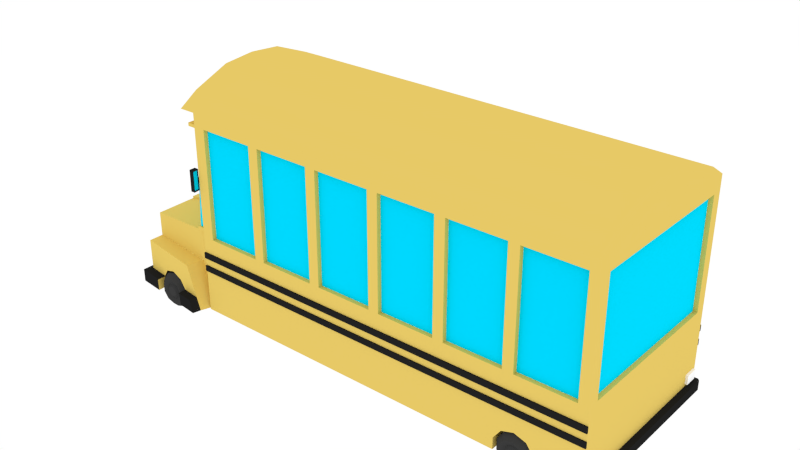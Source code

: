 # Source: SchoolBus.blend  (saved by Blender 2.76.0; exported with 4.5.12 LTS)
import bpy
from mathutils import Matrix  # noqa: F401  (used for matrix-valued properties, if any)

bpy.ops.wm.read_factory_settings(use_empty=True)
scene = bpy.context.scene
scene.name = 'Scene'

# ---- collections
col_collection_1 = bpy.data.collections.new('Collection 1'); scene.collection.children.link(col_collection_1)

# ---- materials (node trees are filled in below, after node groups)
mat_wheel = bpy.data.materials.new('Wheel')
mat_wheel.alpha_threshold = 0.0
mat_wheel.roughness = 0.5
mat_yellow = bpy.data.materials.new('Yellow')
mat_yellow.alpha_threshold = 0.0
mat_yellow.roughness = 0.5
mat_windows = bpy.data.materials.new('Windows')
mat_windows.alpha_threshold = 0.0
mat_windows.roughness = 0.5
mat_details = bpy.data.materials.new('Details')
mat_details.alpha_threshold = 0.0
mat_details.roughness = 0.5
mat_bumper = bpy.data.materials.new('Bumper')
mat_bumper.alpha_threshold = 0.0
mat_bumper.roughness = 0.5
mat_lights = bpy.data.materials.new('Lights')
mat_lights.alpha_threshold = 0.0
mat_lights.roughness = 0.5

# ---- material node trees
mat_wheel.use_nodes = True; mat_wheel.node_tree.nodes.clear()
_N = mat_wheel.node_tree.nodes; _L = mat_wheel.node_tree.links
n0 = _N.new('ShaderNodeOutputMaterial'); n0.name = 'Material Output'; n0.location = (300, 300)
n1 = _N.new('ShaderNodeBsdfDiffuse'); n1.name = 'Diffuse BSDF'; n1.location = (10, 300)
n1.inputs[0].default_value = (0.04667, 0.04667, 0.04667, 1.0)
_L.new(n1.outputs[0], n0.inputs[0])
n0.is_active_output = True
mat_yellow.use_nodes = True; mat_yellow.node_tree.nodes.clear()
_N = mat_yellow.node_tree.nodes; _L = mat_yellow.node_tree.links
n0 = _N.new('ShaderNodeOutputMaterial'); n0.name = 'Material Output'; n0.location = (300, 300)
n1 = _N.new('ShaderNodeBsdfDiffuse'); n1.name = 'Diffuse BSDF'; n1.location = (10, 300)
n1.inputs[0].default_value = (0.8, 0.5844, 0.1343, 1.0)
_L.new(n1.outputs[0], n0.inputs[0])
n0.is_active_output = True
mat_windows.use_nodes = True; mat_windows.node_tree.nodes.clear()
_N = mat_windows.node_tree.nodes; _L = mat_windows.node_tree.links
n0 = _N.new('ShaderNodeOutputMaterial'); n0.name = 'Material Output'; n0.location = (300, 300)
n1 = _N.new('ShaderNodeBsdfDiffuse'); n1.name = 'Diffuse BSDF'; n1.location = (10, 300)
n1.inputs[0].default_value = (0.0, 0.7394, 1.0, 1.0)
n1.inputs[1].default_value = 0.7667
_L.new(n1.outputs[0], n0.inputs[0])
n0.is_active_output = True
mat_details.use_nodes = True; mat_details.node_tree.nodes.clear()
_N = mat_details.node_tree.nodes; _L = mat_details.node_tree.links
n0 = _N.new('ShaderNodeOutputMaterial'); n0.name = 'Material Output'; n0.location = (300, 300)
n1 = _N.new('ShaderNodeBsdfDiffuse'); n1.name = 'Diffuse BSDF'; n1.location = (10, 300)
n1.inputs[0].default_value = (0.1376, 0.1376, 0.1376, 1.0)
n1.inputs[1].default_value = 0.2167
_L.new(n1.outputs[0], n0.inputs[0])
n0.is_active_output = True
mat_bumper.use_nodes = True; mat_bumper.node_tree.nodes.clear()
_N = mat_bumper.node_tree.nodes; _L = mat_bumper.node_tree.links
n0 = _N.new('ShaderNodeOutputMaterial'); n0.name = 'Material Output'; n0.location = (300, 300)
n1 = _N.new('ShaderNodeBsdfDiffuse'); n1.name = 'Diffuse BSDF'; n1.location = (10, 300)
n1.inputs[0].default_value = (0.01599, 0.01599, 0.01599, 1.0)
_L.new(n1.outputs[0], n0.inputs[0])
n0.is_active_output = True
mat_lights.use_nodes = True; mat_lights.node_tree.nodes.clear()
_N = mat_lights.node_tree.nodes; _L = mat_lights.node_tree.links
n0 = _N.new('ShaderNodeOutputMaterial'); n0.name = 'Material Output'; n0.location = (300, 300)
n1 = _N.new('ShaderNodeBsdfDiffuse'); n1.name = 'Diffuse BSDF'; n1.location = (10, 300)
n1.inputs[0].default_value = (1.0, 1.0, 1.0, 1.0)
_L.new(n1.outputs[0], n0.inputs[0])
n0.is_active_output = True

# ---- world
world_world = bpy.data.worlds.new('World'); scene.world = world_world
world_world.color = (1.0, 1.0, 1.0)
world_world.use_sun_shadow = False
world_world.sun_shadow_jitter_overblur = 0.0
world_world.cycles.sampling_method = 'MANUAL'
world_world.cycles.sample_map_resolution = 256

# ---- meshes
me_cylinder_007 = bpy.data.meshes.new('Cylinder.007')
me_cylinder_007.from_pydata([(0.2786, 0.1645, -2.187e-07), (0.2786, 0.1331, 0.09668), (0.2786, 0.05083, 0.1564), (0.2786, -0.05083, 0.1564), (0.2786, -0.1331, 0.09668), (0.2786, -0.1645, -2.187e-07), (0.2786, -0.1331, -0.09668), (0.2786, -0.05083, -0.1564), (0.2786, 0.05083, -0.1564), (0.2786, 0.1331, -0.09668), (0.2336, 0.09476, 0.06885), (0.2336, 0.1171, -2.187e-07), (0.2336, 0.0362, 0.1114), (0.2336, -0.0362, 0.1114), (0.2336, -0.09476, 0.06885), (0.2336, -0.1171, -2.187e-07), (0.2336, -0.09476, -0.06885), (0.2336, -0.0362, -0.1114), (0.2336, 0.0362, -0.1114), (0.2336, 0.09476, -0.06885), (0.2527, 0.05789, 0.04206), (0.2527, 0.07155, -2.187e-07), (0.2527, 0.02211, 0.06805), (0.2527, -0.02211, 0.06805), (0.2527, -0.05789, 0.04206), (0.2527, -0.07155, -2.187e-07), (0.2527, -0.05789, -0.04206), (0.2527, -0.02211, -0.06805), (0.2527, 0.02211, -0.06805), (0.2527, 0.05789, -0.04206), (0.2321, 0.03739, 0.02717), (0.2321, 0.04622, -2.187e-07), (0.2321, 0.01428, 0.04396), (0.2321, -0.01428, 0.04396), (0.2321, -0.03739, 0.02717), (0.2321, -0.04622, -1.491e-07), (0.2321, -0.03739, -0.02717), (0.2321, -0.01428, -0.04396), (0.2321, 0.01428, -0.04396), (0.2321, 0.03739, -0.02717), (0.4044, 0.1645, -2.187e-07), (0.4044, 0.1331, 0.09668), (0.4044, 0.05083, 0.1564), (0.4044, -0.05083, 0.1564), (0.4044, -0.1331, 0.09668), (0.4044, -0.1645, -2.187e-07), (0.4044, -0.1331, -0.09668), (0.4044, -0.05083, -0.1564), (0.4044, 0.05083, -0.1564), (0.4044, 0.1331, -0.09668), (0.3415, 0.1645, -2.187e-07), (0.3415, 0.1331, 0.09668), (0.3415, 0.05083, 0.1564), (0.3415, -0.05083, 0.1564), (0.3415, -0.1331, 0.09668), (0.3415, -0.1645, -2.187e-07), (0.3415, -0.1331, -0.09668), (0.3415, -0.05083, -0.1564), (0.3415, 0.05083, -0.1564), (0.3415, 0.1331, -0.09668), (0.4494, 0.09476, 0.06885), (0.4494, 0.1171, -2.187e-07), (0.4494, 0.0362, 0.1114), (0.4494, -0.0362, 0.1114), (0.4494, -0.09476, 0.06885), (0.4494, -0.1171, -2.187e-07), (0.4494, -0.09476, -0.06885), (0.4494, -0.0362, -0.1114), (0.4494, 0.0362, -0.1114), (0.4494, 0.09476, -0.06885), (0.4303, 0.05789, 0.04206), (0.4303, 0.07155, -2.187e-07), (0.4303, 0.02211, 0.06805), (0.4303, -0.02211, 0.06805), (0.4303, -0.05789, 0.04206), (0.4303, -0.07155, -2.187e-07), (0.4303, -0.05789, -0.04206), (0.4303, -0.02211, -0.06805), (0.4303, 0.02211, -0.06805), (0.4303, 0.05789, -0.04206), (0.4509, 0.03739, 0.02717), (0.4509, 0.04622, -2.187e-07), (0.4509, 0.01428, 0.04396), (0.4509, -0.01428, 0.04396), (0.4509, -0.03739, 0.02717), (0.4509, -0.04622, -2.187e-07), (0.4509, -0.03739, -0.02717), (0.4509, -0.01428, -0.04396), (0.4509, 0.01428, -0.04396), (0.4509, 0.03739, -0.02717), (-1.127, 0.1645, -1.482e-07), (-1.127, 0.1331, 0.09668), (-1.127, 0.05083, 0.1564), (-1.127, -0.05083, 0.1564), (-1.127, -0.1331, 0.09668), (-1.127, -0.1645, -1.482e-07), (-1.127, -0.1331, -0.09668), (-1.127, -0.05083, -0.1564), (-1.127, 0.05083, -0.1564), (-1.127, 0.1331, -0.09668), (-1.172, 0.09476, 0.06885), (-1.172, 0.1171, -1.482e-07), (-1.172, 0.0362, 0.1114), (-1.172, -0.0362, 0.1114), (-1.172, -0.09476, 0.06885), (-1.172, -0.1171, -1.482e-07), (-1.172, -0.09476, -0.06885), (-1.172, -0.0362, -0.1114), (-1.172, 0.0362, -0.1114), (-1.172, 0.09476, -0.06885), (-1.153, 0.05789, 0.04206), (-1.153, 0.07155, -1.482e-07), (-1.153, 0.02211, 0.06805), (-1.153, -0.02211, 0.06805), (-1.153, -0.05789, 0.04206), (-1.153, -0.07155, -1.482e-07), (-1.153, -0.05789, -0.04206), (-1.153, -0.02211, -0.06805), (-1.153, 0.02211, -0.06805), (-1.153, 0.05789, -0.04206), (-1.174, 0.03739, 0.02717), (-1.174, 0.04622, -1.482e-07), (-1.174, 0.01428, 0.04396), (-1.174, -0.01428, 0.04396), (-1.174, -0.03739, 0.02717), (-1.174, -0.04622, -1.482e-07), (-1.174, -0.03739, -0.02717), (-1.174, -0.01428, -0.04396), (-1.174, 0.01428, -0.04396), (-1.174, 0.03739, -0.02717), (-1.001, 0.1645, -1.482e-07), (-1.001, 0.1331, 0.09668), (-1.001, 0.05083, 0.1564), (-1.001, -0.05083, 0.1564), (-1.001, -0.1331, 0.09668), (-1.001, -0.1645, -1.482e-07), (-1.001, -0.1331, -0.09668), (-1.001, -0.05083, -0.1564), (-1.001, 0.05083, -0.1564), (-1.001, 0.1331, -0.09668), (-1.064, 0.1645, -1.482e-07), (-1.064, 0.1331, 0.09668), (-1.064, 0.05083, 0.1564), (-1.064, -0.05083, 0.1564), (-1.064, -0.1331, 0.09668), (-1.064, -0.1645, -1.482e-07), (-1.064, -0.1331, -0.09668), (-1.064, -0.05083, -0.1564), (-1.064, 0.05083, -0.1564), (-1.064, 0.1331, -0.09668), (-0.9564, 0.09476, 0.06885), (-0.9564, 0.1171, -1.482e-07), (-0.9564, 0.0362, 0.1114), (-0.9564, -0.0362, 0.1114), (-0.9564, -0.09476, 0.06885), (-0.9564, -0.1171, -1.482e-07), (-0.9564, -0.09476, -0.06885), (-0.9564, -0.0362, -0.1114), (-0.9564, 0.0362, -0.1114), (-0.9564, 0.09476, -0.06885), (-0.9755, 0.05789, 0.04206), (-0.9755, 0.07155, -1.482e-07), (-0.9755, 0.02211, 0.06805), (-0.9755, -0.02211, 0.06805), (-0.9755, -0.05789, 0.04206), (-0.9755, -0.07155, -1.482e-07), (-0.9755, -0.05789, -0.04206), (-0.9755, -0.02211, -0.06805), (-0.9755, 0.02211, -0.06805), (-0.9755, 0.05789, -0.04206), (-0.9549, 0.03739, 0.02717), (-0.9549, 0.04622, -1.482e-07), (-0.9549, 0.01428, 0.04396), (-0.9549, -0.01428, 0.04396), (-0.9549, -0.03739, 0.02717), (-0.9549, -0.04622, -1.482e-07), (-0.9549, -0.03739, -0.02717), (-0.9549, -0.01428, -0.04396), (-0.9549, 0.01428, -0.04396), (-0.9549, 0.03739, -0.02717)], [], [(50, 0, 1, 51), (51, 1, 2, 52), (52, 2, 3, 53), (53, 3, 4, 54), (54, 4, 5, 55), (55, 5, 6, 56), (56, 6, 7, 57), (57, 7, 8, 58), (8, 7, 17, 18), (59, 9, 0, 50), (58, 8, 9, 59), (16, 15, 25, 26), (5, 4, 14, 15), (2, 1, 10, 12), (9, 8, 18, 19), (6, 5, 15, 16), (3, 2, 12, 13), (0, 9, 19, 11), (1, 0, 11, 10), (7, 6, 16, 17), (4, 3, 13, 14), (25, 24, 34, 35), (13, 12, 22, 23), (11, 19, 29, 21), (17, 16, 26, 27), (14, 13, 23, 24), (10, 11, 21, 20), (18, 17, 27, 28), (15, 14, 24, 25), (12, 10, 20, 22), (19, 18, 28, 29), (30, 31, 39, 38, 37, 36, 35, 34, 33, 32), (22, 20, 30, 32), (29, 28, 38, 39), (26, 25, 35, 36), (23, 22, 32, 33), (21, 29, 39, 31), (27, 26, 36, 37), (24, 23, 33, 34), (20, 21, 31, 30), (28, 27, 37, 38), (50, 51, 41, 40), (51, 52, 42, 41), (52, 53, 43, 42), (53, 54, 44, 43), (54, 55, 45, 44), (55, 56, 46, 45), (56, 57, 47, 46), (57, 58, 48, 47), (48, 68, 67, 47), (59, 50, 40, 49), (58, 59, 49, 48), (66, 76, 75, 65), (45, 65, 64, 44), (42, 62, 60, 41), (49, 69, 68, 48), (46, 66, 65, 45), (43, 63, 62, 42), (40, 61, 69, 49), (41, 60, 61, 40), (47, 67, 66, 46), (44, 64, 63, 43), (75, 85, 84, 74), (63, 73, 72, 62), (61, 71, 79, 69), (67, 77, 76, 66), (64, 74, 73, 63), (60, 70, 71, 61), (68, 78, 77, 67), (65, 75, 74, 64), (62, 72, 70, 60), (69, 79, 78, 68), (80, 82, 83, 84, 85, 86, 87, 88, 89, 81), (72, 82, 80, 70), (79, 89, 88, 78), (76, 86, 85, 75), (73, 83, 82, 72), (71, 81, 89, 79), (77, 87, 86, 76), (74, 84, 83, 73), (70, 80, 81, 71), (78, 88, 87, 77), (140, 90, 91, 141), (141, 91, 92, 142), (142, 92, 93, 143), (143, 93, 94, 144), (144, 94, 95, 145), (145, 95, 96, 146), (146, 96, 97, 147), (147, 97, 98, 148), (98, 97, 107, 108), (149, 99, 90, 140), (148, 98, 99, 149), (106, 105, 115, 116), (95, 94, 104, 105), (92, 91, 100, 102), (99, 98, 108, 109), (96, 95, 105, 106), (93, 92, 102, 103), (90, 99, 109, 101), (91, 90, 101, 100), (97, 96, 106, 107), (94, 93, 103, 104), (115, 114, 124, 125), (103, 102, 112, 113), (101, 109, 119, 111), (107, 106, 116, 117), (104, 103, 113, 114), (100, 101, 111, 110), (108, 107, 117, 118), (105, 104, 114, 115), (102, 100, 110, 112), (109, 108, 118, 119), (120, 121, 129, 128, 127, 126, 125, 124, 123, 122), (112, 110, 120, 122), (119, 118, 128, 129), (116, 115, 125, 126), (113, 112, 122, 123), (111, 119, 129, 121), (117, 116, 126, 127), (114, 113, 123, 124), (110, 111, 121, 120), (118, 117, 127, 128), (140, 141, 131, 130), (141, 142, 132, 131), (142, 143, 133, 132), (143, 144, 134, 133), (144, 145, 135, 134), (145, 146, 136, 135), (146, 147, 137, 136), (147, 148, 138, 137), (138, 158, 157, 137), (149, 140, 130, 139), (148, 149, 139, 138), (156, 166, 165, 155), (135, 155, 154, 134), (132, 152, 150, 131), (139, 159, 158, 138), (136, 156, 155, 135), (133, 153, 152, 132), (130, 151, 159, 139), (131, 150, 151, 130), (137, 157, 156, 136), (134, 154, 153, 133), (165, 175, 174, 164), (153, 163, 162, 152), (151, 161, 169, 159), (157, 167, 166, 156), (154, 164, 163, 153), (150, 160, 161, 151), (158, 168, 167, 157), (155, 165, 164, 154), (152, 162, 160, 150), (159, 169, 168, 158), (170, 172, 173, 174, 175, 176, 177, 178, 179, 171), (162, 172, 170, 160), (169, 179, 178, 168), (166, 176, 175, 165), (163, 173, 172, 162), (161, 171, 179, 169), (167, 177, 176, 166), (164, 174, 173, 163), (160, 170, 171, 161), (168, 178, 177, 167)])
me_cylinder_007.materials.append(mat_wheel)
me_cylinder_007.use_remesh_preserve_volume = False
me_cylinder_007.use_remesh_preserve_attributes = False
me_cylinder_007.use_mirror_vertex_groups = False
me_cylinder_007.update()
me_cube_001 = bpy.data.meshes.new('Cube.001')
me_cube_001.from_pydata([(0.04947, -0.7957, 0.8019), (3.756, -0.7957, 0.8019), (3.755, -0.6235, 0.9125), (0.04822, -0.6235, 0.9125), (-0.09887, -0.6234, 0.9114), (-0.09762, -0.7956, 0.8007), (0.04947, -0.7957, -0.4415), (0.157, -0.7957, -0.2983), (0.157, -0.7957, 0.6859), (0.664, -0.7957, 0.6859), (3.755, -0.2908, 1.046), (0.04822, -0.2908, 1.046), (-0.09887, -0.2907, 1.045), (-0.09781, -0.7175, 0.8245), (0.04947, -0.7305, 0.6556), (0.04947, -0.7305, 0.2114), (0.04947, -0.7305, 0.1842), (0.04947, -0.7305, -0.257), (3.157, -0.7957, -0.2983), (3.064, -0.7957, -0.2983), (2.557, -0.7957, -0.2983), (2.464, -0.7957, -0.2983), (1.957, -0.7957, -0.2983), (1.864, -0.7957, -0.2983), (1.357, -0.7957, -0.2983), (1.264, -0.7957, -0.2983), (0.757, -0.7957, -0.2983), (0.664, -0.7957, -0.2983), (3.756, -0.7957, -0.4415), (3.664, -0.7957, 0.6859), (3.664, -0.7957, -0.2983), (0.157, -0.7563, -0.2983), (0.157, -0.7563, 0.6859), (0.664, -0.7563, 0.6859), (0.757, -0.7957, 0.6859), (1.264, -0.7957, 0.6859), (-0.09875, -0.6007, 0.8986), (0.04947, -0.7305, -0.2974), (-0.005889, -0.7305, 0.6554), (-0.03231, -0.7305, 0.2113), (-0.01088, -0.7305, 0.2113), (0.02748, -0.7305, 0.2114), (0.02746, -0.7305, 0.1842), (-0.06015, -0.7305, -0.257), (-0.01154, -0.7305, 0.1842), (-0.03392, -0.7305, 0.1842), (3.664, -0.7563, -0.2983), (3.157, -0.7563, -0.2983), (3.157, -0.7957, 0.6859), (3.064, -0.7957, 0.6859), (3.064, -0.7563, -0.2983), (2.557, -0.7563, -0.2983), (2.464, -0.7957, 0.6859), (2.557, -0.7957, 0.6859), (2.464, -0.7563, -0.2983), (1.957, -0.7563, -0.2983), (1.864, -0.7957, 0.6859), (1.957, -0.7957, 0.6859), (1.864, -0.7563, -0.2983), (1.357, -0.7563, -0.2983), (1.357, -0.7957, 0.6859), (1.264, -0.7563, -0.2983), (0.757, -0.7563, -0.2983), (0.664, -0.7563, -0.2983), (0.04947, -0.8095, -0.4415), (3.756, -0.8095, -0.4415), (3.756, -0.7055, -0.2886), (3.756, -0.7055, 0.6729), (3.664, -0.7563, 0.6859), (0.757, -0.7563, 0.6859), (1.264, -0.7563, 0.6859), (0.04947, -0.7305, 0.6845), (-0.04036, -0.7175, 0.825), (-0.09875, -0.3035, 1.02), (-0.0413, -0.6007, 0.8991), (0.04947, -0.7957, -0.6172), (0.04947, -0.7957, -0.5651), (0.04947, -0.7957, -0.4942), (0.04947, -0.7297, -1.0), (0.04947, -0.7957, -1.0), (0.03368, -0.7488, -0.2555), (0.03368, -0.7488, -0.2917), (-0.005889, -0.7677, 0.6556), (0.02754, -0.781, 0.2114), (0.02754, -0.781, 0.1842), (-0.06015, -0.0167, -0.257), (-0.073, -0.7488, -0.2555), (-0.01157, -0.781, 0.1842), (3.157, -0.7563, 0.6859), (3.064, -0.7563, 0.6859), (2.557, -0.7563, 0.6859), (2.464, -0.7563, 0.6859), (1.957, -0.7563, 0.6859), (1.864, -0.7563, 0.6859), (1.357, -0.7563, 0.6859), (3.756, -0.7957, -0.4942), (3.756, -0.8095, -0.4942), (0.04947, -0.8095, -0.4942), (3.718, -0.7055, -0.2886), (3.718, -0.7055, 0.6729), (0.04947, -0.7677, 0.6845), (0.04947, -0.7677, 0.6556), (-0.005889, -0.7305, 0.6845), (-0.0413, -0.3035, 1.02), (3.756, -0.7957, -0.6172), (3.017, -0.7957, -1.0), (3.017, -0.7957, -0.8959), (3.082, -0.7957, -0.8065), (3.188, -0.7957, -0.7723), (3.293, -0.7957, -0.8065), (3.358, -0.7957, -0.8959), (3.358, -0.7957, -1.0), (3.756, -0.7957, -1.0), (3.756, -0.7957, -0.9158), (0.04947, -0.8077, -0.6172), (0.04947, -0.8077, -0.5651), (3.756, -0.7957, -0.5651), (-0.08768, -0.7137, -0.6056), (3.358, -0.5785, -1.0), (3.017, -0.5785, -1.0), (-0.07269, -0.7305, -0.2974), (-0.07558, -0.7488, -0.2917), (-0.05648, -0.7677, 0.6556), (-0.005889, -0.01158, 0.6554), (-0.01081, -0.781, 0.2113), (-0.07271, -0.2525, -0.2553), (0.02754, -0.781, 0.1181), (-0.01157, -0.781, 0.1181), (-0.005889, -0.7677, 0.6845), (-0.05648, -0.7305, 0.6845), (3.756, -0.7699, -0.8942), (3.756, -0.7699, -0.8115), (3.756, -0.8077, -0.6172), (3.756, -0.8161, -1.0), (3.756, -0.8161, -0.9158), (3.756, -0.8077, -0.5651), (0.009216, -0.725, -0.8843), (-0.2051, -0.6991, -1.0), (-0.2051, -0.6174, -1.0), (-0.5453, -0.6174, -1.0), (-0.5453, -0.6582, -1.0), (-0.7293, -0.6361, -1.0), (3.808, -0.7957, -1.0), (-0.07508, -0.2525, -0.2974), (-0.05648, -0.7305, 0.6556), (-0.05648, -0.7677, 0.6845), (-0.01806, -0.01178, 0.6555), (-0.01084, -0.781, 0.3073), (0.02751, -0.781, 0.3073), (0.02754, -0.7859, 0.2107), (0.02754, -0.7859, 0.1862), (-0.07199, -0.01487, -0.2553), (-0.01157, -0.836, 0.1842), (-0.01081, -0.836, 0.2113), (-0.01157, -0.836, 0.1141), (0.02754, -0.7859, 0.1266), (0.02754, -0.836, 0.1141), (3.756, -0.6539, -0.8115), (3.756, -0.6539, -0.8942), (3.777, -0.7699, -0.8942), (3.777, -0.7699, -0.8115), (3.808, -0.7957, -0.9158), (3.791, -0.8161, -0.9158), (3.791, -0.8161, -1.0), (-0.036, -0.8671, -0.8845), (0.001888, -0.8667, -1.0), (-0.7293, -0.6369, -0.3822), (-0.2051, -0.8398, -1.0), (-0.2051, -0.6174, -0.8959), (-0.2051, -0.9151, -1.001), (-0.2051, -0.9192, -0.8959), (-0.27, -0.6174, -0.8065), (-0.3752, -0.6174, -0.7723), (-0.4803, -0.6174, -0.8065), (-0.5453, -0.6174, -0.8959), (-0.5453, -0.8741, -0.8959), (-0.5453, -0.8723, -1.001), (-0.5453, -0.7955, -1.0), (-0.7315, -0.7713, -1.0), (-0.7725, -0.7082, -1.001), (-0.7293, -0.2522, -0.3822), (-0.01084, -0.836, 0.3073), (0.02751, -0.836, 0.3073), (0.02057, -0.7859, 0.2107), (0.02057, -0.7859, 0.1862), (-0.112, -0.22, -0.2618), (-0.7316, -0.2522, -0.3645), (0.02754, -0.836, 0.1842), (0.02754, -0.836, 0.2114), (0.02754, -0.8312, 0.123), (0.02056, -0.7859, 0.1266), (3.777, -0.6539, -0.8115), (3.777, -0.6539, -0.8942), (-0.1272, -0.8681, -0.6059), (-0.7293, -0.6367, -0.6045), (-0.01592, -0.9389, -1.001), (-0.2134, -0.8427, -0.8845), (-0.05381, -0.9393, -0.8852), (-0.27, -0.8387, -0.8065), (-0.3752, -0.8259, -0.7723), (-0.4803, -0.8098, -0.8065), (-0.5369, -0.7982, -0.8843), (-0.7748, -0.8435, -1.001), (-0.7725, -0.203, -0.9751), (-0.7293, -0.3213, -0.6621), (-0.7293, -0.4603, -0.6621), (0.02752, -0.7859, 0.2972), (0.02752, -0.8312, 0.2972), (0.02054, -0.7859, 0.2972), (0.02057, -0.8312, 0.2107), (0.02057, -0.8312, 0.1862), (-0.1527, -0.2201, -0.2685), (0.02754, -0.8312, 0.1862), (0.02754, -0.8312, 0.2107), (0.02056, -0.8312, 0.123), (-0.7315, -0.7719, -0.6048), (-0.7293, -0.4602, -0.7425), (-0.2129, -0.9182, -0.8851), (-0.5373, -0.8751, -0.8849), (-0.7748, -0.8437, -0.8848), (-0.7725, -0.7085, -0.8846), (-0.7725, -0.2031, -0.9101), (-0.7994, -0.203, -0.9751), (-0.7491, -0.3213, -0.6621), (-0.7491, -0.4603, -0.6621), (0.02054, -0.8312, 0.2972), (-0.1112, -0.22, -0.2724), (-0.1518, -0.2201, -0.2792), (-0.7312, -0.754, -0.6417), (-0.7293, -0.6067, -0.6415), (-0.7491, -0.4602, -0.7425), (-0.7315, -0.7715, -0.8842), (-0.7994, -0.2031, -0.9101), (-0.7491, -0.4601, -0.8435), (-0.7312, -0.7537, -0.8472), (-0.7293, -0.6064, -0.8471), (-0.7293, -0.4601, -0.8435), (-0.7293, -0.6363, -0.884), (-0.7482, -0.7536, -0.6417), (-0.7482, -0.7533, -0.8472), (-0.7466, -0.6067, -0.6415), (-0.7466, -0.6063, -0.8471), (3.188, -0.5785, -0.7723), (3.293, -0.5785, -0.8065), (3.358, -0.5785, -0.8959), (3.082, -0.5785, -0.8065), (3.017, -0.5785, -0.8959), (0.04947, 0.7957, 0.8019), (3.756, 0.7957, 0.8019), (3.755, 0.6235, 0.9125), (0.04822, 0.6235, 0.9125), (-0.09887, 0.6234, 0.9114), (-0.09762, 0.7956, 0.8007), (0.04947, 0.7957, -0.4415), (0.157, 0.7957, -0.2983), (0.157, 0.7957, 0.6859), (0.664, 0.7957, 0.6859), (3.755, 0.2908, 1.046), (0.04822, 0.2908, 1.046), (0.04947, 0.0, 0.8019), (-0.09762, 0.0, 0.8007), (-0.09887, 0.2907, 1.045), (-0.09781, 0.7175, 0.8245), (0.04947, 0.7305, 0.6556), (0.04947, 0.7305, 0.2114), (0.04947, 0.7305, 0.1842), (0.04947, 0.7305, -0.257), (3.157, 0.7957, -0.2983), (3.064, 0.7957, -0.2983), (2.557, 0.7957, -0.2983), (2.464, 0.7957, -0.2983), (1.957, 0.7957, -0.2983), (1.864, 0.7957, -0.2983), (1.357, 0.7957, -0.2983), (1.264, 0.7957, -0.2983), (0.757, 0.7957, -0.2983), (0.664, 0.7957, -0.2983), (3.756, 0.7957, -0.4415), (3.664, 0.7957, 0.6859), (3.664, 0.7957, -0.2983), (0.157, 0.7563, -0.2983), (0.157, 0.7563, 0.6859), (0.664, 0.7563, 0.6859), (0.757, 0.7957, 0.6859), (1.264, 0.7957, 0.6859), (3.756, 0.0, 0.8019), (3.755, 0.0, 1.071), (0.04822, 0.0, 1.071), (0.04947, 0.0, 0.6845), (-0.09781, 0.0, 0.8245), (-0.09887, 0.0, 1.07), (-0.09875, 0.6007, 0.8986), (0.04947, 0.7305, -0.2974), (-0.005889, 0.7305, 0.6554), (-0.03231, 0.7305, 0.2113), (-0.01088, 0.7305, 0.2113), (0.02748, 0.7305, 0.2114), (0.02746, 0.7305, 0.1842), (-0.06015, 0.7305, -0.257), (-0.01154, 0.7305, 0.1842), (-0.03392, 0.7305, 0.1842), (3.664, 0.7563, -0.2983), (3.157, 0.7563, -0.2983), (3.157, 0.7957, 0.6859), (3.064, 0.7957, 0.6859), (3.064, 0.7563, -0.2983), (2.557, 0.7563, -0.2983), (2.464, 0.7957, 0.6859), (2.557, 0.7957, 0.6859), (2.464, 0.7563, -0.2983), (1.957, 0.7563, -0.2983), (1.864, 0.7957, 0.6859), (1.957, 0.7957, 0.6859), (1.864, 0.7563, -0.2983), (1.357, 0.7563, -0.2983), (1.357, 0.7957, 0.6859), (1.264, 0.7563, -0.2983), (0.757, 0.7563, -0.2983), (0.664, 0.7563, -0.2983), (0.04947, 0.8095, -0.4415), (3.756, 0.8095, -0.4415), (3.756, 0.7055, -0.2886), (3.756, 0.7055, 0.6729), (3.664, 0.7563, 0.6859), (0.757, 0.7563, 0.6859), (1.264, 0.7563, 0.6859), (3.756, 0.0, 0.6729), (0.04947, 0.7305, 0.6845), (-0.04036, 0.7175, 0.825), (-0.04036, 0.0, 0.825), (-0.09875, 0.3035, 1.02), (-0.0413, 0.6007, 0.8991), (0.04947, 0.7957, -0.6172), (0.04947, 0.7957, -0.5651), (0.04947, 0.7957, -0.4942), (0.04947, 0.7297, -1.0), (0.04947, 0.7957, -1.0), (0.03368, 0.7488, -0.2555), (0.03368, 0.7488, -0.2917), (-0.005889, 0.7677, 0.6556), (0.02754, 0.781, 0.2114), (0.02754, 0.781, 0.1842), (-0.06015, 0.0167, -0.257), (-0.073, 0.7488, -0.2555), (-0.01157, 0.781, 0.1842), (3.157, 0.7563, 0.6859), (3.064, 0.7563, 0.6859), (2.557, 0.7563, 0.6859), (2.464, 0.7563, 0.6859), (1.957, 0.7563, 0.6859), (1.864, 0.7563, 0.6859), (1.357, 0.7563, 0.6859), (3.756, 0.7957, -0.4942), (3.756, 0.8095, -0.4942), (0.04947, 0.8095, -0.4942), (3.756, 0.0, -0.4415), (3.756, 0.0, -0.2886), (3.718, 0.7055, -0.2886), (3.718, 0.7055, 0.6729), (3.718, 0.0, 0.6729), (0.04947, 0.7677, 0.6845), (0.04947, 0.7677, 0.6556), (-0.005889, 0.0, 0.6845), (-0.005889, 0.7305, 0.6845), (-0.0413, 0.3035, 1.02), (-0.09875, 0.0, 1.045), (3.756, 0.7957, -0.6172), (3.017, 0.7957, -1.0), (3.017, 0.7957, -0.8959), (3.082, 0.7957, -0.8065), (3.188, 0.7957, -0.7723), (3.293, 0.7957, -0.8065), (3.358, 0.7957, -0.8959), (3.358, 0.7957, -1.0), (3.756, 0.7957, -1.0), (3.756, 0.7957, -0.9158), (0.04947, 0.8077, -0.6172), (0.04947, 0.8077, -0.5651), (3.756, 0.7957, -0.5651), (-0.08768, 0.7137, -0.6056), (0.04947, 0.0, -1.0), (3.756, 0.0, -1.0), (3.358, 0.5785, -1.0), (3.017, 0.5785, -1.0), (-0.07269, 0.7305, -0.2974), (-0.07558, 0.7488, -0.2917), (-0.05648, 0.7677, 0.6556), (-0.005889, 0.01158, 0.6554), (-0.01081, 0.781, 0.2113), (-0.07271, 0.2525, -0.2553), (0.02754, 0.781, 0.1181), (-0.01157, 0.781, 0.1181), (3.756, 0.0, -0.4942), (3.718, 0.0, -0.2886), (-0.005889, 0.7677, 0.6845), (-0.05648, 0.0, 0.6845), (-0.05648, 0.7305, 0.6845), (-0.0413, 0.0, 1.045), (3.756, 0.7699, -0.8942), (3.756, 0.7699, -0.8115), (3.756, 0.8077, -0.6172), (3.756, 0.8161, -1.0), (3.756, 0.8161, -0.9158), (3.756, 0.8077, -0.5651), (3.756, 0.0, -0.5651), (0.009216, 0.725, -0.8843), (-0.2051, 0.6991, -1.0), (-0.2051, 0.6174, -1.0), (-0.5453, 0.6174, -1.0), (-0.5453, 0.6582, -1.0), (-0.7293, 0.6361, -1.0), (-0.7293, 0.0, -1.0), (3.808, 0.0, -1.0), (3.808, 0.7957, -1.0), (-0.07508, 0.2525, -0.2974), (-0.05648, 0.7305, 0.6556), (-0.05648, 0.7677, 0.6845), (-0.01806, 0.01178, 0.6555), (-0.01084, 0.781, 0.3073), (0.02751, 0.781, 0.3073), (0.02754, 0.7859, 0.2107), (0.02754, 0.7859, 0.1862), (-0.07199, 0.01487, -0.2553), (-0.01157, 0.836, 0.1842), (-0.01081, 0.836, 0.2113), (-0.01157, 0.836, 0.1141), (0.02754, 0.7859, 0.1266), (0.02754, 0.836, 0.1141), (-0.05648, 0.0, 0.6556), (3.756, 0.0, -0.6172), (3.756, 0.6539, -0.8115), (3.756, 0.0, -0.9158), (3.756, 0.6539, -0.8942), (3.777, 0.7699, -0.8942), (3.777, 0.7699, -0.8115), (3.808, 0.7957, -0.9158), (3.791, 0.8161, -0.9158), (3.791, 0.8161, -1.0), (-0.036, 0.8671, -0.8845), (0.001888, 0.8667, -1.0), (-0.7293, 0.6369, -0.3822), (-0.2051, 0.8398, -1.0), (-0.2051, 0.6174, -0.8959), (-0.2051, 0.9151, -1.001), (-0.2051, 0.9192, -0.8959), (-0.27, 0.6174, -0.8065), (-0.3752, 0.6174, -0.7723), (-0.4803, 0.6174, -0.8065), (-0.5453, 0.6174, -0.8959), (-0.5453, 0.8741, -0.8959), (-0.5453, 0.8723, -1.001), (-0.5453, 0.7955, -1.0), (-0.7315, 0.7713, -1.0), (-0.7725, 0.7082, -1.001), (-0.7725, 0.0, -1.001), (3.808, 0.0, -0.9158), (-0.7293, 0.2522, -0.3822), (-0.01084, 0.836, 0.3073), (0.02751, 0.836, 0.3073), (0.02057, 0.7859, 0.2107), (0.02057, 0.7859, 0.1862), (-0.112, 0.22, -0.2618), (-0.7316, 0.2522, -0.3645), (0.02754, 0.836, 0.1842), (0.02754, 0.836, 0.2114), (0.02754, 0.8312, 0.123), (0.02056, 0.7859, 0.1266), (3.777, 0.6539, -0.8115), (3.777, 0.6539, -0.8942), (-0.1272, 0.8681, -0.6059), (-0.7293, 0.6367, -0.6045), (-0.01592, 0.9389, -1.001), (-0.2134, 0.8427, -0.8845), (-0.05381, 0.9393, -0.8852), (-0.27, 0.8387, -0.8065), (-0.3752, 0.8259, -0.7723), (-0.4803, 0.8098, -0.8065), (-0.5369, 0.7982, -0.8843), (-0.7748, 0.8435, -1.001), (-0.7725, 0.203, -0.9751), (-0.7725, 0.0, -0.9751), (-0.7293, 0.3213, -0.6621), (-0.7293, 0.4603, -0.6621), (-0.07342, 0.0, -0.2553), (0.02752, 0.7859, 0.2972), (0.02752, 0.8312, 0.2972), (0.02054, 0.7859, 0.2972), (0.02057, 0.8312, 0.2107), (0.02057, 0.8312, 0.1862), (-0.1527, 0.2201, -0.2685), (-0.1124, 0.0, -0.2613), (-0.7293, 0.0, -0.3822), (-0.7316, 0.0, -0.3645), (0.02754, 0.8312, 0.1862), (0.02754, 0.8312, 0.2107), (0.02056, 0.8312, 0.123), (-0.01867, 0.0, 0.6555), (-0.7315, 0.7719, -0.6048), (-0.7293, 0.4602, -0.7425), (-0.2129, 0.9182, -0.8851), (-0.5373, 0.8751, -0.8849), (-0.7748, 0.8437, -0.8848), (-0.7725, 0.7085, -0.8846), (-0.7725, 0.2031, -0.9101), (-0.7994, 0.203, -0.9751), (-0.7994, 0.0, -0.9751), (-0.7293, 0.0, -0.6621), (-0.7491, 0.3213, -0.6621), (-0.7491, 0.4603, -0.6621), (0.02054, 0.8312, 0.2972), (-0.1112, 0.22, -0.2724), (-0.1518, 0.2201, -0.2792), (-0.1115, 0.0, -0.2719), (-0.7312, 0.754, -0.6417), (-0.7293, 0.6067, -0.6415), (-0.7491, 0.4602, -0.7425), (-0.7315, 0.7715, -0.8842), (-0.7725, 0.0, -0.8842), (-0.7725, 0.0, -0.9098), (-0.7994, 0.2031, -0.9101), (-0.7994, 0.0, -0.9098), (-0.7491, 0.0, -0.6621), (-0.7491, 0.0, -0.8433), (-0.7491, 0.4601, -0.8435), (-0.1526, 0.0, -0.2671), (-0.1517, 0.0, -0.2778), (-0.7312, 0.7537, -0.8472), (-0.7293, 0.6064, -0.8471), (-0.7293, 0.4601, -0.8435), (-0.7293, 0.6363, -0.884), (-0.7293, 0.0, -0.8835), (-0.7293, 0.0, -0.8433), (-0.7482, 0.7536, -0.6417), (-0.7482, 0.7533, -0.8472), (-0.7466, 0.6067, -0.6415), (-0.7466, 0.6063, -0.8471), (3.188, 0.5785, -0.7723), (3.293, 0.5785, -0.8065), (3.358, 0.5785, -0.8959), (3.082, 0.5785, -0.8065), (3.017, 0.5785, -0.8959)], [], [(0, 1, 2, 3), (0, 3, 4, 5), (0, 6, 7, 8, 9, 1), (2, 1, 285, 286, 10), (3, 2, 10, 11), (259, 0, 5, 260), (3, 11, 12, 4), (5, 4, 36, 13), (0, 259, 288, 71, 100), (18, 19, 20, 21, 22, 23, 24, 25, 26, 27, 7, 6, 28, 1, 29, 30), (8, 7, 31, 32), (9, 8, 32, 33), (1, 9, 27, 26, 34, 35), (11, 10, 286, 287), (6, 0, 100, 101, 14, 15, 16, 17), (260, 5, 13, 289), (11, 287, 290, 12), (4, 12, 73, 36), (6, 17, 37), (14, 38, 39, 40, 41, 15), (16, 15, 41, 42), (43, 17, 16, 42, 44, 45), (18, 30, 46, 47), (48, 29, 1, 49, 19, 18), (20, 19, 50, 51), (1, 52, 21, 20, 53, 49), (22, 21, 54, 55), (1, 56, 23, 22, 57, 52), (24, 23, 58, 59), (1, 35, 25, 24, 60, 56), (26, 25, 61, 62), (7, 27, 63, 31), (28, 6, 64, 65), (1, 28, 66, 67), (30, 29, 68, 46), (32, 31, 63, 33), (27, 9, 33, 63), (34, 26, 62, 69), (35, 34, 69, 70), (285, 1, 67, 326), (289, 13, 72, 329), (13, 36, 74, 72), (75, 76, 77, 6, 37, 78, 79), (37, 17, 80, 81), (39, 45, 44, 40), (17, 43, 86, 80), (44, 42, 84, 87), (48, 18, 47, 88), (88, 47, 46, 68), (29, 48, 88, 68), (19, 49, 89, 50), (53, 20, 51, 90), (90, 51, 50, 89), (21, 52, 91, 54), (49, 53, 90, 89), (57, 22, 55, 92), (92, 55, 54, 91), (23, 56, 93, 58), (52, 57, 92, 91), (60, 24, 59, 94), (94, 59, 58, 93), (25, 35, 70, 61), (56, 60, 94, 93), (69, 62, 61, 70), (95, 28, 65, 96), (6, 77, 97, 64), (65, 64, 97, 96), (28, 355, 356, 66), (67, 66, 98, 99), (326, 67, 99, 359), (71, 288, 362, 102), (329, 72, 74, 103, 397), (365, 73, 12, 290), (36, 73, 103, 74), (104, 75, 79, 105, 106, 107, 108, 109, 110, 111, 112, 113), (76, 75, 114, 115), (95, 77, 76, 116), (194, 117, 136, 78, 37, 120, 166), (79, 78, 380, 381, 112, 111, 118, 119, 105), (120, 37, 81, 121), (81, 80, 86, 121), (101, 82, 38, 14), (82, 122, 144, 38), (43, 45, 39, 38, 123, 85), (40, 44, 87, 124), (124, 83, 41, 40), (83, 84, 42, 41), (43, 85, 151, 125, 86), (87, 84, 126, 127), (77, 95, 96, 97), (355, 28, 95, 392), (66, 356, 393, 98), (359, 99, 98, 393), (82, 101, 100, 128), (102, 362, 395, 129), (73, 365, 397, 103), (104, 113, 130, 131), (75, 104, 132, 114), (113, 112, 133, 134), (116, 76, 115, 135), (135, 115, 114, 132), (392, 95, 116, 404), (380, 78, 137, 138, 139, 140, 141, 411), (112, 381, 412, 142), (143, 120, 121), (121, 86, 125, 143), (82, 128, 145, 122), (144, 428, 496, 146, 123, 38), (83, 124, 147, 148), (84, 83, 149, 150), (85, 123, 146, 151), (124, 87, 152, 153), (152, 87, 127, 154), (126, 84, 150, 155), (127, 126, 156, 154), (102, 129, 145, 128), (428, 144, 129, 395), (429, 104, 131, 157), (113, 431, 158, 130), (131, 130, 159, 160), (104, 116, 135, 132), (161, 113, 134, 162), (112, 142, 163, 133), (134, 133, 163, 162), (404, 116, 104, 429), (136, 117, 193, 164), (78, 136, 164, 165), (137, 78, 165, 167), (168, 138, 137, 167, 169, 170), (139, 138, 168, 171, 172, 173, 174), (175, 176, 177, 140, 139, 174), (141, 140, 177, 178), (411, 141, 179, 454), (455, 161, 142, 412), (120, 143, 180, 166), (129, 144, 122, 145), (83, 148, 206, 149), (124, 153, 181, 147), (148, 147, 181, 182), (150, 149, 183, 184), (125, 151, 483, 490, 185, 211, 524, 492, 186), (180, 143, 125, 186), (187, 188, 153, 152), (187, 152, 154, 156), (156, 126, 155, 189), (155, 150, 184, 190), (431, 429, 157, 158), (157, 131, 160, 191), (431, 113, 161, 455), (130, 158, 192, 159), (191, 160, 159, 192), (142, 161, 162, 163), (167, 165, 195, 169), (168, 170, 217, 196, 198, 171), (170, 169, 195, 197), (198, 199, 172, 171), (199, 200, 173, 172), (174, 173, 200, 201, 218, 175), (176, 175, 218, 219, 202), (178, 177, 176, 202), (141, 178, 202, 179), (454, 179, 203, 480), (166, 180, 204, 205), (151, 146, 496, 483), (153, 188, 182, 181), (148, 182, 207, 206), (149, 206, 208, 183), (184, 183, 209, 210), (491, 180, 186, 492), (188, 187, 212, 213), (187, 156, 189, 212), (189, 155, 190, 214), (184, 210, 214, 190), (158, 157, 191, 192), (117, 194, 215, 193), (215, 231, 201, 200, 199, 198, 196, 164, 193), (165, 164, 197, 195), (194, 166, 205, 216), (170, 197, 217), (202, 219, 220, 179), (179, 220, 221, 203), (480, 203, 222, 505), (180, 491, 506, 204), (205, 204, 223, 224), (182, 188, 213, 207), (206, 207, 225, 208), (209, 183, 208, 225), (213, 212, 210, 209), (211, 185, 226, 227), (185, 490, 512, 226), (212, 189, 214, 210), (215, 194, 229, 228), (164, 196, 217, 197), (216, 236, 237, 235, 229, 194), (216, 205, 224, 230), (201, 231, 219, 218), (220, 517, 518, 221), (203, 221, 232, 222), (505, 222, 232, 520), (204, 506, 521, 223), (522, 233, 230, 224, 223, 521), (207, 213, 209, 225), (524, 211, 227, 525), (226, 512, 525, 227), (231, 215, 228, 234), (236, 216, 230, 233), (231, 237, 220, 219), (517, 220, 237, 530), (221, 518, 520, 232), (531, 236, 233, 522), (228, 229, 240, 238), (234, 235, 237, 231), (234, 228, 238, 239), (229, 235, 241, 240), (530, 237, 236, 531), (235, 234, 239, 241), (239, 238, 240, 241), (109, 108, 242, 243), (110, 109, 243, 244), (119, 118, 244, 243, 242, 245, 246), (108, 107, 245, 242), (244, 118, 111, 110), (106, 105, 119, 246), (107, 106, 246, 245), (71, 102, 128, 100), (247, 250, 249, 248), (247, 252, 251, 250), (247, 248, 256, 255, 254, 253), (249, 257, 286, 285, 248), (250, 258, 257, 249), (259, 260, 252, 247), (250, 251, 261, 258), (252, 262, 291, 251), (247, 360, 327, 288, 259), (267, 279, 278, 248, 277, 253, 254, 276, 275, 274, 273, 272, 271, 270, 269, 268), (255, 281, 280, 254), (256, 282, 281, 255), (248, 284, 283, 275, 276, 256), (258, 287, 286, 257), (253, 266, 265, 264, 263, 361, 360, 247), (260, 289, 262, 252), (258, 261, 290, 287), (251, 291, 330, 261), (253, 292, 266), (263, 264, 296, 295, 294, 293), (265, 297, 296, 264), (298, 300, 299, 297, 265, 266), (267, 302, 301, 279), (303, 267, 268, 304, 248, 278), (269, 306, 305, 268), (248, 304, 308, 269, 270, 307), (271, 310, 309, 270), (248, 307, 312, 271, 272, 311), (273, 314, 313, 272), (248, 311, 315, 273, 274, 284), (275, 317, 316, 274), (254, 280, 318, 276), (277, 320, 319, 253), (248, 322, 321, 277), (279, 301, 323, 278), (281, 282, 318, 280), (276, 318, 282, 256), (283, 324, 317, 275), (284, 325, 324, 283), (285, 326, 322, 248), (289, 329, 328, 262), (262, 328, 331, 291), (332, 336, 335, 292, 253, 334, 333), (292, 338, 337, 266), (294, 295, 299, 300), (266, 337, 343, 298), (299, 344, 341, 297), (303, 345, 302, 267), (345, 323, 301, 302), (278, 323, 345, 303), (268, 305, 346, 304), (308, 347, 306, 269), (347, 346, 305, 306), (270, 309, 348, 307), (304, 346, 347, 308), (312, 349, 310, 271), (349, 348, 309, 310), (272, 313, 350, 311), (307, 348, 349, 312), (315, 351, 314, 273), (351, 350, 313, 314), (274, 316, 325, 284), (311, 350, 351, 315), (324, 325, 316, 317), (352, 353, 320, 277), (253, 319, 354, 334), (320, 353, 354, 319), (277, 321, 356, 355), (322, 358, 357, 321), (326, 359, 358, 322), (327, 363, 362, 288), (329, 397, 364, 331, 328), (365, 290, 261, 330), (291, 331, 364, 330), (366, 375, 374, 373, 372, 371, 370, 369, 368, 367, 336, 332), (333, 377, 376, 332), (352, 378, 333, 334), (470, 440, 384, 292, 335, 405, 379), (336, 367, 383, 382, 373, 374, 381, 380, 335), (384, 385, 338, 292), (338, 385, 343, 337), (361, 263, 293, 339), (339, 293, 415, 386), (298, 342, 387, 293, 294, 300), (295, 388, 344, 299), (388, 295, 296, 340), (340, 296, 297, 341), (298, 343, 389, 422, 342), (344, 391, 390, 341), (334, 354, 353, 352), (355, 392, 352, 277), (321, 357, 393, 356), (359, 393, 357, 358), (339, 394, 360, 361), (363, 396, 395, 362), (330, 364, 397, 365), (366, 399, 398, 375), (332, 376, 400, 366), (375, 402, 401, 374), (378, 403, 377, 333), (403, 400, 376, 377), (392, 404, 378, 352), (380, 411, 410, 409, 408, 407, 406, 335), (374, 413, 412, 381), (414, 385, 384), (385, 414, 389, 343), (339, 386, 416, 394), (415, 293, 387, 417, 496, 428), (340, 419, 418, 388), (341, 421, 420, 340), (342, 422, 417, 387), (388, 424, 423, 344), (423, 425, 391, 344), (390, 426, 421, 341), (391, 425, 427, 390), (363, 394, 416, 396), (428, 395, 396, 415), (429, 430, 399, 366), (375, 398, 432, 431), (399, 434, 433, 398), (366, 400, 403, 378), (435, 436, 402, 375), (374, 401, 437, 413), (402, 436, 437, 401), (404, 429, 366, 378), (405, 438, 469, 379), (335, 439, 438, 405), (406, 441, 439, 335), (442, 444, 443, 441, 406, 407), (408, 448, 447, 446, 445, 442, 407), (449, 448, 408, 409, 451, 450), (410, 452, 451, 409), (411, 454, 453, 410), (455, 412, 413, 435), (384, 440, 456, 414), (396, 416, 386, 415), (340, 420, 484, 419), (388, 418, 457, 424), (419, 458, 457, 418), (421, 460, 459, 420), (389, 462, 492, 524, 489, 461, 490, 483, 422), (456, 462, 389, 414), (463, 423, 424, 464), (463, 427, 425, 423), (427, 465, 426, 390), (426, 466, 460, 421), (431, 432, 430, 429), (430, 467, 434, 399), (431, 455, 435, 375), (398, 433, 468, 432), (467, 468, 433, 434), (413, 437, 436, 435), (441, 443, 471, 439), (442, 445, 474, 472, 499, 444), (444, 473, 471, 443), (474, 445, 446, 475), (475, 446, 447, 476), (448, 449, 500, 477, 476, 447), (450, 478, 501, 500, 449), (452, 478, 450, 451), (410, 453, 478, 452), (454, 480, 479, 453), (440, 482, 481, 456), (422, 483, 496, 417), (424, 457, 458, 464), (419, 484, 485, 458), (420, 459, 486, 484), (460, 488, 487, 459), (491, 492, 462, 456), (464, 494, 493, 463), (463, 493, 465, 427), (465, 495, 466, 426), (460, 466, 495, 488), (432, 468, 467, 430), (379, 469, 497, 470), (497, 469, 438, 472, 474, 475, 476, 477, 516), (439, 471, 473, 438), (470, 498, 482, 440), (444, 499, 473), (478, 453, 502, 501), (453, 479, 503, 502), (480, 505, 504, 479), (456, 481, 506, 491), (482, 508, 507, 481), (458, 485, 494, 464), (484, 486, 509, 485), (487, 509, 486, 459), (494, 487, 488, 493), (489, 511, 510, 461), (461, 510, 512, 490), (493, 488, 495, 465), (497, 513, 514, 470), (438, 473, 499, 472), (498, 470, 514, 527, 529, 528), (498, 515, 508, 482), (477, 500, 501, 516), (502, 503, 518, 517), (479, 504, 519, 503), (505, 520, 519, 504), (481, 507, 521, 506), (522, 521, 507, 508, 515, 523), (485, 509, 487, 494), (524, 525, 511, 489), (510, 511, 525, 512), (516, 526, 513, 497), (528, 523, 515, 498), (516, 501, 502, 529), (517, 530, 529, 502), (503, 519, 520, 518), (531, 522, 523, 528), (513, 532, 534, 514), (526, 516, 529, 527), (526, 533, 532, 513), (514, 534, 535, 527), (530, 531, 528, 529), (527, 535, 533, 526), (533, 535, 534, 532), (371, 537, 536, 370), (372, 538, 537, 371), (383, 540, 539, 536, 537, 538, 382), (370, 536, 539, 369), (538, 372, 373, 382), (368, 540, 383, 367), (369, 539, 540, 368), (327, 360, 394, 363)])
me_cube_001.polygons.foreach_set('material_index', [0, 0, 0, 0, 0, 0, 0, 0, 0, 0, 0, 0, 0, 0, 0, 0, 0, 0, 0, 1, 1, 1, 0, 0, 0, 0, 0, 0, 0, 0, 0, 0, 3, 0, 0, 1, 0, 0, 0, 0, 0, 0, 0, 0, 1, 0, 3, 0, 1, 0, 0, 0, 1, 0, 0, 0, 1, 0, 0, 0, 1, 0, 0, 1, 3, 3, 3, 0, 0, 0, 0, 0, 0, 0, 0, 3, 0, 0, 3, 0, 0, 0, 0, 1, 3, 3, 3, 0, 3, 3, 0, 0, 1, 0, 0, 0, 0, 3, 3, 3, 3, 0, 3, 3, 0, 0, 0, 0, 3, 3, 0, 3, 3, 3, 3, 0, 0, 0, 0, 4, 3, 3, 3, 3, 0, 0, 0, 3, 3, 3, 0, 3, 3, 3, 0, 0, 3, 3, 3, 3, 0, 0, 3, 3, 3, 3, 0, 4, 3, 4, 4, 3, 3, 3, 3, 3, 3, 3, 3, 3, 3, 3, 0, 0, 3, 3, 3, 1, 0, 3, 3, 3, 1, 4, 0, 0, 3, 0, 3, 3, 3, 2, 0, 2, 3, 3, 1, 3, 0, 0, 3, 0, 3, 0, 2, 3, 3, 2, 2, 2, 2, 3, 0, 0, 0, 2, 3, 3, 2, 2, 4, 0, 4, 4, 0, 4, 4, 0, 0, 0, 0, 0, 0, 0, 0, 0, 0, 0, 0, 0, 0, 0, 0, 0, 0, 0, 0, 0, 0, 0, 0, 0, 0, 0, 1, 1, 1, 0, 0, 0, 0, 0, 0, 0, 0, 0, 0, 3, 0, 0, 1, 0, 0, 0, 0, 0, 0, 0, 0, 1, 0, 3, 0, 1, 0, 0, 0, 1, 0, 0, 0, 1, 0, 0, 0, 1, 0, 0, 1, 3, 3, 3, 0, 0, 0, 0, 0, 0, 0, 0, 3, 0, 0, 3, 0, 0, 0, 0, 1, 3, 3, 3, 0, 3, 3, 0, 0, 1, 0, 0, 0, 0, 3, 3, 3, 3, 0, 3, 3, 0, 0, 0, 0, 3, 3, 0, 3, 3, 3, 3, 0, 0, 0, 0, 4, 3, 3, 3, 3, 0, 0, 0, 3, 3, 3, 0, 3, 3, 3, 0, 0, 3, 3, 3, 3, 0, 0, 3, 3, 3, 3, 0, 4, 3, 4, 4, 3, 3, 3, 3, 3, 3, 3, 3, 3, 3, 3, 0, 0, 3, 3, 3, 1, 0, 3, 3, 3, 1, 4, 0, 0, 3, 0, 3, 3, 3, 2, 0, 2, 3, 3, 1, 3, 0, 0, 3, 0, 3, 0, 2, 3, 3, 2, 2, 2, 2, 3, 0, 0, 0, 2, 3, 3, 2, 2, 4, 0, 4, 4, 0, 4, 4, 0, 0, 0, 0, 0, 0, 0, 0])
me_cube_001.materials.append(mat_yellow)
me_cube_001.materials.append(mat_windows)
me_cube_001.materials.append(mat_details)
me_cube_001.materials.append(mat_bumper)
me_cube_001.materials.append(mat_lights)
me_cube_001.use_remesh_preserve_volume = False
me_cube_001.use_remesh_preserve_attributes = False
me_cube_001.use_mirror_vertex_groups = False
me_cube_001.update()
me_cylinder_006 = bpy.data.meshes.new('Cylinder.006')
me_cylinder_006.from_pydata([(0.2786, 0.1645, -2.187e-07), (0.2786, 0.1331, 0.09668), (0.2786, 0.05083, 0.1564), (0.2786, -0.05083, 0.1564), (0.2786, -0.1331, 0.09668), (0.2786, -0.1645, -2.187e-07), (0.2786, -0.1331, -0.09668), (0.2786, -0.05083, -0.1564), (0.2786, 0.05083, -0.1564), (0.2786, 0.1331, -0.09668), (0.2336, 0.09476, 0.06885), (0.2336, 0.1171, -2.187e-07), (0.2336, 0.0362, 0.1114), (0.2336, -0.0362, 0.1114), (0.2336, -0.09476, 0.06885), (0.2336, -0.1171, -2.187e-07), (0.2336, -0.09476, -0.06885), (0.2336, -0.0362, -0.1114), (0.2336, 0.0362, -0.1114), (0.2336, 0.09476, -0.06885), (0.2527, 0.05789, 0.04206), (0.2527, 0.07155, -2.187e-07), (0.2527, 0.02211, 0.06805), (0.2527, -0.02211, 0.06805), (0.2527, -0.05789, 0.04206), (0.2527, -0.07155, -2.187e-07), (0.2527, -0.05789, -0.04206), (0.2527, -0.02211, -0.06805), (0.2527, 0.02211, -0.06805), (0.2527, 0.05789, -0.04206), (0.2321, 0.03739, 0.02717), (0.2321, 0.04622, -2.187e-07), (0.2321, 0.01428, 0.04396), (0.2321, -0.01428, 0.04396), (0.2321, -0.03739, 0.02717), (0.2321, -0.04622, -1.491e-07), (0.2321, -0.03739, -0.02717), (0.2321, -0.01428, -0.04396), (0.2321, 0.01428, -0.04396), (0.2321, 0.03739, -0.02717), (0.4044, 0.1645, -2.187e-07), (0.4044, 0.1331, 0.09668), (0.4044, 0.05083, 0.1564), (0.4044, -0.05083, 0.1564), (0.4044, -0.1331, 0.09668), (0.4044, -0.1645, -2.187e-07), (0.4044, -0.1331, -0.09668), (0.4044, -0.05083, -0.1564), (0.4044, 0.05083, -0.1564), (0.4044, 0.1331, -0.09668), (0.3415, 0.1645, -2.187e-07), (0.3415, 0.1331, 0.09668), (0.3415, 0.05083, 0.1564), (0.3415, -0.05083, 0.1564), (0.3415, -0.1331, 0.09668), (0.3415, -0.1645, -2.187e-07), (0.3415, -0.1331, -0.09668), (0.3415, -0.05083, -0.1564), (0.3415, 0.05083, -0.1564), (0.3415, 0.1331, -0.09668), (0.4494, 0.09476, 0.06885), (0.4494, 0.1171, -2.187e-07), (0.4494, 0.0362, 0.1114), (0.4494, -0.0362, 0.1114), (0.4494, -0.09476, 0.06885), (0.4494, -0.1171, -2.187e-07), (0.4494, -0.09476, -0.06885), (0.4494, -0.0362, -0.1114), (0.4494, 0.0362, -0.1114), (0.4494, 0.09476, -0.06885), (0.4303, 0.05789, 0.04206), (0.4303, 0.07155, -2.187e-07), (0.4303, 0.02211, 0.06805), (0.4303, -0.02211, 0.06805), (0.4303, -0.05789, 0.04206), (0.4303, -0.07155, -2.187e-07), (0.4303, -0.05789, -0.04206), (0.4303, -0.02211, -0.06805), (0.4303, 0.02211, -0.06805), (0.4303, 0.05789, -0.04206), (0.4509, 0.03739, 0.02717), (0.4509, 0.04622, -2.187e-07), (0.4509, 0.01428, 0.04396), (0.4509, -0.01428, 0.04396), (0.4509, -0.03739, 0.02717), (0.4509, -0.04622, -2.187e-07), (0.4509, -0.03739, -0.02717), (0.4509, -0.01428, -0.04396), (0.4509, 0.01428, -0.04396), (0.4509, 0.03739, -0.02717), (-1.226, 0.1645, -1.525e-07), (-1.226, 0.1331, 0.09668), (-1.226, 0.05083, 0.1564), (-1.226, -0.05083, 0.1564), (-1.226, -0.1331, 0.09668), (-1.226, -0.1645, -1.525e-07), (-1.226, -0.1331, -0.09668), (-1.226, -0.05083, -0.1564), (-1.226, 0.05083, -0.1564), (-1.226, 0.1331, -0.09668), (-1.271, 0.09476, 0.06885), (-1.271, 0.1171, -1.525e-07), (-1.271, 0.0362, 0.1114), (-1.271, -0.0362, 0.1114), (-1.271, -0.09476, 0.06885), (-1.271, -0.1171, -1.525e-07), (-1.271, -0.09476, -0.06885), (-1.271, -0.0362, -0.1114), (-1.271, 0.0362, -0.1114), (-1.271, 0.09476, -0.06885), (-1.252, 0.05789, 0.04206), (-1.252, 0.07155, -1.525e-07), (-1.252, 0.02211, 0.06805), (-1.252, -0.02211, 0.06805), (-1.252, -0.05789, 0.04206), (-1.252, -0.07155, -1.525e-07), (-1.252, -0.05789, -0.04206), (-1.252, -0.02211, -0.06805), (-1.252, 0.02211, -0.06805), (-1.252, 0.05789, -0.04206), (-1.273, 0.03739, 0.02717), (-1.273, 0.04622, -1.525e-07), (-1.273, 0.01428, 0.04396), (-1.273, -0.01428, 0.04396), (-1.273, -0.03739, 0.02717), (-1.273, -0.04622, -1.525e-07), (-1.273, -0.03739, -0.02717), (-1.273, -0.01428, -0.04396), (-1.273, 0.01428, -0.04396), (-1.273, 0.03739, -0.02717), (-1.101, 0.1645, -1.525e-07), (-1.101, 0.1331, 0.09668), (-1.101, 0.05083, 0.1564), (-1.101, -0.05083, 0.1564), (-1.101, -0.1331, 0.09668), (-1.101, -0.1645, -1.525e-07), (-1.101, -0.1331, -0.09668), (-1.101, -0.05083, -0.1564), (-1.101, 0.05083, -0.1564), (-1.101, 0.1331, -0.09668), (-1.164, 0.1645, -1.525e-07), (-1.164, 0.1331, 0.09668), (-1.164, 0.05083, 0.1564), (-1.164, -0.05083, 0.1564), (-1.164, -0.1331, 0.09668), (-1.164, -0.1645, -1.525e-07), (-1.164, -0.1331, -0.09668), (-1.164, -0.05083, -0.1564), (-1.164, 0.05083, -0.1564), (-1.164, 0.1331, -0.09668), (-1.056, 0.09476, 0.06885), (-1.056, 0.1171, -1.525e-07), (-1.056, 0.0362, 0.1114), (-1.056, -0.0362, 0.1114), (-1.056, -0.09476, 0.06885), (-1.056, -0.1171, -1.525e-07), (-1.056, -0.09476, -0.06885), (-1.056, -0.0362, -0.1114), (-1.056, 0.0362, -0.1114), (-1.056, 0.09476, -0.06885), (-1.075, 0.05789, 0.04206), (-1.075, 0.07155, -1.525e-07), (-1.075, 0.02211, 0.06805), (-1.075, -0.02211, 0.06805), (-1.075, -0.05789, 0.04206), (-1.075, -0.07155, -1.525e-07), (-1.075, -0.05789, -0.04206), (-1.075, -0.02211, -0.06805), (-1.075, 0.02211, -0.06805), (-1.075, 0.05789, -0.04206), (-1.054, 0.03739, 0.02717), (-1.054, 0.04622, -1.525e-07), (-1.054, 0.01428, 0.04396), (-1.054, -0.01428, 0.04396), (-1.054, -0.03739, 0.02717), (-1.054, -0.04622, -1.525e-07), (-1.054, -0.03739, -0.02717), (-1.054, -0.01428, -0.04396), (-1.054, 0.01428, -0.04396), (-1.054, 0.03739, -0.02717)], [], [(50, 0, 1, 51), (51, 1, 2, 52), (52, 2, 3, 53), (53, 3, 4, 54), (54, 4, 5, 55), (55, 5, 6, 56), (56, 6, 7, 57), (57, 7, 8, 58), (8, 7, 17, 18), (59, 9, 0, 50), (58, 8, 9, 59), (16, 15, 25, 26), (5, 4, 14, 15), (2, 1, 10, 12), (9, 8, 18, 19), (6, 5, 15, 16), (3, 2, 12, 13), (0, 9, 19, 11), (1, 0, 11, 10), (7, 6, 16, 17), (4, 3, 13, 14), (25, 24, 34, 35), (13, 12, 22, 23), (11, 19, 29, 21), (17, 16, 26, 27), (14, 13, 23, 24), (10, 11, 21, 20), (18, 17, 27, 28), (15, 14, 24, 25), (12, 10, 20, 22), (19, 18, 28, 29), (30, 31, 39, 38, 37, 36, 35, 34, 33, 32), (22, 20, 30, 32), (29, 28, 38, 39), (26, 25, 35, 36), (23, 22, 32, 33), (21, 29, 39, 31), (27, 26, 36, 37), (24, 23, 33, 34), (20, 21, 31, 30), (28, 27, 37, 38), (50, 51, 41, 40), (51, 52, 42, 41), (52, 53, 43, 42), (53, 54, 44, 43), (54, 55, 45, 44), (55, 56, 46, 45), (56, 57, 47, 46), (57, 58, 48, 47), (48, 68, 67, 47), (59, 50, 40, 49), (58, 59, 49, 48), (66, 76, 75, 65), (45, 65, 64, 44), (42, 62, 60, 41), (49, 69, 68, 48), (46, 66, 65, 45), (43, 63, 62, 42), (40, 61, 69, 49), (41, 60, 61, 40), (47, 67, 66, 46), (44, 64, 63, 43), (75, 85, 84, 74), (63, 73, 72, 62), (61, 71, 79, 69), (67, 77, 76, 66), (64, 74, 73, 63), (60, 70, 71, 61), (68, 78, 77, 67), (65, 75, 74, 64), (62, 72, 70, 60), (69, 79, 78, 68), (80, 82, 83, 84, 85, 86, 87, 88, 89, 81), (72, 82, 80, 70), (79, 89, 88, 78), (76, 86, 85, 75), (73, 83, 82, 72), (71, 81, 89, 79), (77, 87, 86, 76), (74, 84, 83, 73), (70, 80, 81, 71), (78, 88, 87, 77), (140, 90, 91, 141), (141, 91, 92, 142), (142, 92, 93, 143), (143, 93, 94, 144), (144, 94, 95, 145), (145, 95, 96, 146), (146, 96, 97, 147), (147, 97, 98, 148), (98, 97, 107, 108), (149, 99, 90, 140), (148, 98, 99, 149), (106, 105, 115, 116), (95, 94, 104, 105), (92, 91, 100, 102), (99, 98, 108, 109), (96, 95, 105, 106), (93, 92, 102, 103), (90, 99, 109, 101), (91, 90, 101, 100), (97, 96, 106, 107), (94, 93, 103, 104), (115, 114, 124, 125), (103, 102, 112, 113), (101, 109, 119, 111), (107, 106, 116, 117), (104, 103, 113, 114), (100, 101, 111, 110), (108, 107, 117, 118), (105, 104, 114, 115), (102, 100, 110, 112), (109, 108, 118, 119), (120, 121, 129, 128, 127, 126, 125, 124, 123, 122), (112, 110, 120, 122), (119, 118, 128, 129), (116, 115, 125, 126), (113, 112, 122, 123), (111, 119, 129, 121), (117, 116, 126, 127), (114, 113, 123, 124), (110, 111, 121, 120), (118, 117, 127, 128), (140, 141, 131, 130), (141, 142, 132, 131), (142, 143, 133, 132), (143, 144, 134, 133), (144, 145, 135, 134), (145, 146, 136, 135), (146, 147, 137, 136), (147, 148, 138, 137), (138, 158, 157, 137), (149, 140, 130, 139), (148, 149, 139, 138), (156, 166, 165, 155), (135, 155, 154, 134), (132, 152, 150, 131), (139, 159, 158, 138), (136, 156, 155, 135), (133, 153, 152, 132), (130, 151, 159, 139), (131, 150, 151, 130), (137, 157, 156, 136), (134, 154, 153, 133), (165, 175, 174, 164), (153, 163, 162, 152), (151, 161, 169, 159), (157, 167, 166, 156), (154, 164, 163, 153), (150, 160, 161, 151), (158, 168, 167, 157), (155, 165, 164, 154), (152, 162, 160, 150), (159, 169, 168, 158), (170, 172, 173, 174, 175, 176, 177, 178, 179, 171), (162, 172, 170, 160), (169, 179, 178, 168), (166, 176, 175, 165), (163, 173, 172, 162), (161, 171, 179, 169), (167, 177, 176, 166), (164, 174, 173, 163), (160, 170, 171, 161), (168, 178, 177, 167)])
me_cylinder_006.materials.append(mat_wheel)
me_cylinder_006.use_remesh_preserve_volume = False
me_cylinder_006.use_remesh_preserve_attributes = False
me_cylinder_006.use_mirror_vertex_groups = False
me_cylinder_006.update()

# ---- objects
ob_backwheels = bpy.data.objects.new('BackWheels', me_cylinder_007)
ob_schoolbus = bpy.data.objects.new('SchoolBus', me_cube_001)
ob_frontwheels = bpy.data.objects.new('FrontWheels', me_cylinder_006)

# ---- transforms, parenting, visibility, modifiers, constraints
ob_backwheels.location = (3.189, 0.3598, -0.9571)
ob_backwheels.rotation_euler = (1.571, 0.0, 1.571)
ob_backwheels.lineart.crease_threshold = 0.0
ob_schoolbus.location = (0.0, 0.0, 0.0)
ob_schoolbus.lineart.crease_threshold = 0.0
ob_frontwheels.location = (-0.373, 0.4107, -0.9571)
ob_frontwheels.rotation_euler = (1.571, 0.0, 1.571)
ob_frontwheels.lineart.crease_threshold = 0.0

# ---- collection membership
col_collection_1.objects.link(ob_backwheels)
col_collection_1.objects.link(ob_schoolbus)
col_collection_1.objects.link(ob_frontwheels)

# ---- scene / render settings (as saved in the file)
scene.frame_start = 1; scene.frame_end = 250; scene.frame_set(1)
scene.render.engine = 'CYCLES'
scene.render.dither_intensity = 0.0
scene.cycles.use_denoising = False
scene.cycles.samples = 500
scene.cycles.sampling_pattern = 'TABULATED_SOBOL'
scene.cycles.light_sampling_threshold = 0.0
scene.cycles.use_adaptive_sampling = False
scene.cycles.use_light_tree = False
scene.cycles.blur_glossy = 0.0
scene.cycles.pixel_filter_type = 'GAUSSIAN'
scene.cycles.sample_clamp_indirect = 0.0
scene.view_settings.view_transform = 'Standard'
bpy.context.view_layer.update()

# ---- added for rendering (the .blend has no active camera): camera
cam_auto = bpy.data.cameras.new('AutoCamera')
cam_auto.lens = 50.0
cam_auto.sensor_width = 36.0
cam_auto.clip_end = 1000.0
ob_auto_camera = bpy.data.objects.new('AutoCamera', cam_auto)
scene.collection.objects.link(ob_auto_camera)
ob_auto_camera.location = (6.53546, -6.03717, 3.99953)
ob_auto_camera.rotation_euler = (1.09748, -7.21219e-08, 0.694738)
scene.camera = ob_auto_camera
bpy.context.view_layer.update()
